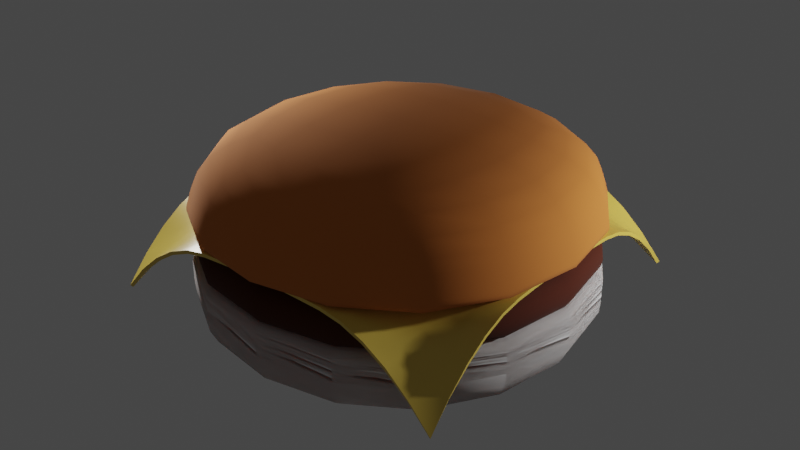 # Source: burger.blend  (saved by Blender 2.92.15; exported with 4.5.12 LTS)
import bpy
from mathutils import Matrix  # noqa: F401  (used for matrix-valued properties, if any)

bpy.ops.wm.read_factory_settings(use_empty=True)
scene = bpy.context.scene
scene.name = 'Scene'

# ---- collections
col_collection = bpy.data.collections.new('Collection'); scene.collection.children.link(col_collection)

# ---- materials (node trees are filled in below, after node groups)
mat_bunmaterial = bpy.data.materials.new('bunMaterial')
mat_bunmaterial.alpha_threshold = 0.0
mat_bunmaterial.use_transparent_shadow = False
mat_bunmaterial.line_color = (0.0, 0.0, 0.0, 1.0)
mat_meatmaterial = bpy.data.materials.new('meatMaterial')
mat_meatmaterial.use_transparent_shadow = False
mat_cheesematerial = bpy.data.materials.new('cheeseMaterial')
mat_cheesematerial.use_transparent_shadow = False

# ---- node groups
ng_auto_smooth = bpy.data.node_groups.new('Auto Smooth', 'GeometryNodeTree')
_s = ng_auto_smooth.interface.new_socket(name='Geometry', in_out='OUTPUT', socket_type='NodeSocketGeometry')
_s = ng_auto_smooth.interface.new_socket(name='Geometry', in_out='INPUT', socket_type='NodeSocketGeometry')
_s = ng_auto_smooth.interface.new_socket(name='Angle', in_out='INPUT', socket_type='NodeSocketFloat')
_s.subtype = 'ANGLE'
_s.min_value = 0.0
_s.max_value = 3.142
ng_auto_smooth.is_modifier = True
_N = ng_auto_smooth.nodes; _L = ng_auto_smooth.links
n0 = _N.new('NodeGroupOutput'); n0.name = 'Group Output'; n0.location = (480, -100)
n1 = _N.new('NodeGroupInput'); n1.name = 'Group Input'; n1.location = (-420, -300)
n2 = _N.new('NodeGroupInput'); n2.name = 'Group Input.001'; n2.location = (-60, -100)
n3 = _N.new('GeometryNodeSetShadeSmooth'); n3.name = 'Set Shade Smooth'; n3.location = (120, -100)
n3.domain = 'EDGE'
n4 = _N.new('GeometryNodeSetShadeSmooth'); n4.name = 'Set Shade Smooth.001'; n4.location = (300, -100)
n5 = _N.new('GeometryNodeInputMeshEdgeAngle'); n5.name = 'Edge Angle'; n5.location = (-420, -220)
n6 = _N.new('GeometryNodeInputEdgeSmooth'); n6.name = 'Is Edge Smooth'; n6.location = (-60, -160)
n7 = _N.new('GeometryNodeInputShadeSmooth'); n7.name = 'Is Face Smooth'; n7.location = (-240, -340)
n8 = _N.new('FunctionNodeBooleanMath'); n8.name = 'Boolean Math'; n8.location = (-60, -220)
n9 = _N.new('FunctionNodeCompare'); n9.name = 'Compare'; n9.location = (-240, -180)
n9.operation = 'LESS_EQUAL'
_L.new(n5.outputs[0], n9.inputs[0])
_L.new(n4.outputs[0], n0.inputs[0])
_L.new(n1.outputs[1], n9.inputs[1])
_L.new(n9.outputs[0], n8.inputs[0])
_L.new(n7.outputs[0], n8.inputs[1])
_L.new(n2.outputs[0], n3.inputs[0])
_L.new(n6.outputs[0], n3.inputs[1])
_L.new(n3.outputs[0], n4.inputs[0])
_L.new(n8.outputs[0], n3.inputs[2])
n0.is_active_output = True

# ---- material node trees
mat_bunmaterial.use_nodes = True; mat_bunmaterial.node_tree.nodes.clear()
_N = mat_bunmaterial.node_tree.nodes; _L = mat_bunmaterial.node_tree.links
n0 = _N.new('ShaderNodeOutputMaterial'); n0.name = 'Material Output'; n0.location = (300, 300)
n1 = _N.new('ShaderNodeBsdfPrincipled'); n1.name = 'Principled BSDF'; n1.location = (10, 300)
n1.distribution = 'GGX'
n1.subsurface_method = 'BURLEY'
n1.inputs[0].default_value = (0.6209, 0.1917, 0.03204, 1.0)
n1.inputs[2].default_value = 1.0
n1.inputs[3].default_value = 1.45
n1.inputs[27].default_value = (0.0, 0.0, 0.0, 1.0)
n1.inputs[28].default_value = 1.0
_L.new(n1.outputs[0], n0.inputs[0])
n0.is_active_output = True
mat_meatmaterial.use_nodes = True; mat_meatmaterial.node_tree.nodes.clear()
_N = mat_meatmaterial.node_tree.nodes; _L = mat_meatmaterial.node_tree.links
n0 = _N.new('ShaderNodeBsdfPrincipled'); n0.name = 'Principled BSDF'; n0.location = (10, 300)
n0.distribution = 'GGX'
n0.subsurface_method = 'BURLEY'
n0.inputs[0].default_value = (0.06524, 0.008559, 0.000154, 1.0)
n0.inputs[2].default_value = 1.0
n0.inputs[3].default_value = 1.45
n0.inputs[27].default_value = (0.0, 0.0, 0.0, 1.0)
n0.inputs[28].default_value = 1.0
n1 = _N.new('ShaderNodeOutputMaterial'); n1.name = 'Material Output'; n1.location = (300, 300)
_L.new(n0.outputs[0], n1.inputs[0])
n1.is_active_output = True
mat_cheesematerial.use_nodes = True; mat_cheesematerial.node_tree.nodes.clear()
_N = mat_cheesematerial.node_tree.nodes; _L = mat_cheesematerial.node_tree.links
n0 = _N.new('ShaderNodeBsdfPrincipled'); n0.name = 'Principled BSDF'; n0.location = (10, 300)
n0.distribution = 'GGX'
n0.subsurface_method = 'BURLEY'
n0.inputs[0].default_value = (0.8, 0.5647, 0.09345, 1.0)
n0.inputs[2].default_value = 0.3372
n0.inputs[3].default_value = 1.45
n0.inputs[27].default_value = (0.0, 0.0, 0.0, 1.0)
n0.inputs[28].default_value = 1.0
n1 = _N.new('ShaderNodeOutputMaterial'); n1.name = 'Material Output'; n1.location = (300, 300)
_L.new(n0.outputs[0], n1.inputs[0])
n1.is_active_output = True

# ---- world
world_world = bpy.data.worlds.new('World'); scene.world = world_world
world_world.use_nodes = True; world_world.node_tree.nodes.clear()
_N = world_world.node_tree.nodes; _L = world_world.node_tree.links
n0 = _N.new('ShaderNodeOutputWorld'); n0.name = 'World Output'; n0.location = (300, 300)
n1 = _N.new('ShaderNodeBackground'); n1.name = 'Background'; n1.location = (10, 300)
n1.inputs[0].default_value = (0.05088, 0.05088, 0.05088, 1.0)
_L.new(n1.outputs[0], n0.inputs[0])
n0.is_active_output = True
world_world.color = (0.05088, 0.05088, 0.05088)
world_world.use_sun_shadow = False
world_world.sun_shadow_jitter_overblur = 0.0

# ---- lights
light_point = bpy.data.lights.new('Point', 'POINT')
light_point.transmission_factor = 0.0
light_point.energy = 3000.0
light_point.shadow_soft_size = 0.25
light_point.shadow_maximum_resolution = 0.006
light_point.use_absolute_resolution = True
light_point_001 = bpy.data.lights.new('Point.001', 'POINT')
light_point_001.transmission_factor = 0.0
light_point_001.energy = 3000.0
light_point_001.shadow_soft_size = 0.25
light_point_001.shadow_maximum_resolution = 0.006
light_point_001.use_absolute_resolution = True

# ---- meshes
me_cube = bpy.data.meshes.new('Cube')
me_cube.from_pydata([(-4.939, -4.939, 0.07138), (-4.939, -4.939, 2.474), (-4.939, 4.939, 0.07138), (-4.939, 4.939, 2.474), (4.939, -4.939, 0.07138), (4.939, -4.939, 2.474), (4.939, 4.939, 0.07138), (4.939, 4.939, 2.474), (-4.939, -4.939, 2.111), (-4.939, 4.939, 2.111), (4.939, 4.939, 2.111), (4.939, -4.939, 2.111), (-4.939, 4.939, 1.849), (4.939, 4.939, 1.849), (4.939, -4.939, 1.849), (-4.939, -4.939, 1.849), (-4.939, 4.939, 1.849), (4.939, 4.939, 1.849), (4.939, -4.939, 1.849), (-4.939, -4.939, 1.849)], [(19, 16), (16, 17), (17, 18), (18, 19)], [(8, 1, 3, 9), (9, 3, 7, 10), (10, 7, 5, 11), (11, 5, 1, 8), (2, 6, 4, 0), (7, 3, 1, 5), (14, 11, 8, 15), (13, 10, 11, 14), (12, 9, 10, 13), (15, 8, 9, 12), (0, 15, 12, 2), (2, 12, 13, 6), (6, 13, 14, 4), (4, 14, 15, 0)])
me_cube.polygons.foreach_set('use_smooth', [True] * 14)
_uv = me_cube.uv_layers.new(name='UVMap')
_uv.uv.foreach_set('vector', [0.5873, 0.0, 0.625, 0.0, 0.625, 0.25, 0.5873, 0.25, 0.5873, 0.25, 0.625, 0.25, 0.625, 0.5, 0.5873, 0.5, 0.5873, 0.5, 0.625, 0.5, 0.625, 0.75, 0.5873, 0.75, 0.5873, 0.75, 0.625, 0.75, 0.625, 1.0, 0.5873, 1.0, 0.125, 0.5, 0.375, 0.5, 0.375, 0.75, 0.125, 0.75, 0.625, 0.5, 0.875, 0.5, 0.875, 0.75, 0.625, 0.75, 0.4811, 0.75, 0.5873, 0.75, 0.5873, 1.0, 0.4811, 1.0, 0.4811, 0.5, 0.5873, 0.5, 0.5873, 0.75, 0.4811, 0.75, 0.4811, 0.25, 0.5873, 0.25, 0.5873, 0.5, 0.4811, 0.5, 0.4811, 0.0, 0.5873, 0.0, 0.5873, 0.25, 0.4811, 0.25, 0.375, 0.0, 0.4811, 0.0, 0.4811, 0.25, 0.375, 0.25, 0.375, 0.25, 0.4811, 0.25, 0.4811, 0.5, 0.375, 0.5, 0.375, 0.5, 0.4811, 0.5, 0.4811, 0.75, 0.375, 0.75, 0.375, 0.75, 0.4811, 0.75, 0.4811, 1.0, 0.375, 1.0])
me_cube.use_remesh_fix_poles = True
me_cube.use_remesh_preserve_attributes = False
me_cube.use_mirror_vertex_groups = False
me_cube.update()
me_cube_001 = bpy.data.meshes.new('Cube.001')
me_cube_001.from_pydata([(-4.939, -4.939, 0.07138), (-4.939, -4.939, 2.474), (-4.939, 4.939, 0.07138), (-4.939, 4.939, 2.474), (4.939, -4.939, 0.07138), (4.939, -4.939, 2.474), (4.939, 4.939, 0.07138), (4.939, 4.939, 2.474), (-4.939, -4.939, 2.111), (-4.939, 4.939, 2.111), (4.939, 4.939, 2.111), (4.939, -4.939, 2.111), (-4.939, 4.939, 1.849), (4.939, 4.939, 1.849), (4.939, -4.939, 1.849), (-4.939, -4.939, 1.849)], [], [(8, 1, 3, 9), (9, 3, 7, 10), (10, 7, 5, 11), (11, 5, 1, 8), (2, 6, 4, 0), (7, 3, 1, 5), (14, 11, 8, 15), (13, 10, 11, 14), (12, 9, 10, 13), (15, 8, 9, 12), (0, 15, 12, 2), (2, 12, 13, 6), (6, 13, 14, 4), (4, 14, 15, 0)])
me_cube_001.polygons.foreach_set('use_smooth', [True] * 14)
_uv = me_cube_001.uv_layers.new(name='UVMap')
_uv.uv.foreach_set('vector', [0.5873, 0.0, 0.625, 0.0, 0.625, 0.25, 0.5873, 0.25, 0.5873, 0.25, 0.625, 0.25, 0.625, 0.5, 0.5873, 0.5, 0.5873, 0.5, 0.625, 0.5, 0.625, 0.75, 0.5873, 0.75, 0.5873, 0.75, 0.625, 0.75, 0.625, 1.0, 0.5873, 1.0, 0.125, 0.5, 0.375, 0.5, 0.375, 0.75, 0.125, 0.75, 0.625, 0.5, 0.875, 0.5, 0.875, 0.75, 0.625, 0.75, 0.4811, 0.75, 0.5873, 0.75, 0.5873, 1.0, 0.4811, 1.0, 0.4811, 0.5, 0.5873, 0.5, 0.5873, 0.75, 0.4811, 0.75, 0.4811, 0.25, 0.5873, 0.25, 0.5873, 0.5, 0.4811, 0.5, 0.4811, 0.0, 0.5873, 0.0, 0.5873, 0.25, 0.4811, 0.25, 0.375, 0.0, 0.4811, 0.0, 0.4811, 0.25, 0.375, 0.25, 0.375, 0.25, 0.4811, 0.25, 0.4811, 0.5, 0.375, 0.5, 0.375, 0.5, 0.4811, 0.5, 0.4811, 0.75, 0.375, 0.75, 0.375, 0.75, 0.4811, 0.75, 0.4811, 1.0, 0.375, 1.0])
me_cube_001.materials.append(mat_bunmaterial)
me_cube_001.use_remesh_fix_poles = True
me_cube_001.use_remesh_preserve_attributes = False
me_cube_001.use_mirror_vertex_groups = False
me_cube_001.update()
me_cube_002 = bpy.data.meshes.new('Cube.002')
me_cube_002.from_pydata([(-3.942, -3.942, 0.5404), (-3.942, -3.942, 1.401), (-3.942, 3.942, 0.5404), (-3.942, 3.942, 1.401), (3.942, -3.942, 0.5404), (3.942, -3.942, 1.401), (3.942, 3.942, 0.5404), (3.942, 3.942, 1.401), (-4.939, -4.939, 1.283), (-4.939, 4.939, 1.283), (4.939, 4.939, 1.283), (4.939, -4.939, 1.283), (-4.939, 4.939, 0.4358), (4.939, 4.939, 0.4358), (4.939, -4.939, 0.4358), (-4.939, -4.939, 0.4358)], [], [(8, 1, 3, 9), (9, 3, 7, 10), (10, 7, 5, 11), (11, 5, 1, 8), (2, 6, 4, 0), (7, 3, 1, 5), (14, 11, 8, 15), (13, 10, 11, 14), (12, 9, 10, 13), (15, 8, 9, 12), (0, 15, 12, 2), (2, 12, 13, 6), (6, 13, 14, 4), (4, 14, 15, 0)])
me_cube_002.polygons.foreach_set('use_smooth', [True] * 14)
_uv = me_cube_002.uv_layers.new(name='UVMap')
_uv.uv.foreach_set('vector', [0.5873, 0.0, 0.625, 0.0, 0.625, 0.25, 0.5873, 0.25, 0.5873, 0.25, 0.625, 0.25, 0.625, 0.5, 0.5873, 0.5, 0.5873, 0.5, 0.625, 0.5, 0.625, 0.75, 0.5873, 0.75, 0.5873, 0.75, 0.625, 0.75, 0.625, 1.0, 0.5873, 1.0, 0.125, 0.5, 0.375, 0.5, 0.375, 0.75, 0.125, 0.75, 0.625, 0.5, 0.875, 0.5, 0.875, 0.75, 0.625, 0.75, 0.4811, 0.75, 0.5873, 0.75, 0.5873, 1.0, 0.4811, 1.0, 0.4811, 0.5, 0.5873, 0.5, 0.5873, 0.75, 0.4811, 0.75, 0.4811, 0.25, 0.5873, 0.25, 0.5873, 0.5, 0.4811, 0.5, 0.4811, 0.0, 0.5873, 0.0, 0.5873, 0.25, 0.4811, 0.25, 0.375, 0.0, 0.4811, 0.0, 0.4811, 0.25, 0.375, 0.25, 0.375, 0.25, 0.4811, 0.25, 0.4811, 0.5, 0.375, 0.5, 0.375, 0.5, 0.4811, 0.5, 0.4811, 0.75, 0.375, 0.75, 0.375, 0.75, 0.4811, 0.75, 0.4811, 1.0, 0.375, 1.0])
me_cube_002.materials.append(mat_meatmaterial)
me_cube_002.use_remesh_fix_poles = True
me_cube_002.use_remesh_preserve_attributes = False
me_cube_002.use_mirror_vertex_groups = False
me_cube_002.update()
me_plane = bpy.data.meshes.new('Plane')
me_plane.from_pydata([(4.309, 4.309, -1.711), (-4.309, 4.309, -1.711), (4.309, -4.309, -1.711), (-4.309, -4.309, -1.711), (4.309, -3.77, -1.108), (4.309, -3.232, -0.6383), (4.309, -2.693, -0.2958), (4.309, -2.155, -0.07669), (4.309, -1.616, 0.02223), (4.309, -1.077, 0.05129), (4.309, -0.5386, 0.07371), (4.309, 1.448e-07, 0.08912), (4.309, 0.5386, 0.07371), (4.309, 1.077, 0.05129), (4.309, 1.616, 0.02223), (4.309, 2.155, -0.07669), (4.309, 2.693, -0.2958), (4.309, 3.232, -0.6383), (4.309, 3.77, -1.108), (3.77, 4.309, -1.108), (3.232, 4.309, -0.6383), (2.693, 4.309, -0.2958), (2.155, 4.309, -0.07669), (1.616, 4.309, 0.02223), (1.077, 4.309, 0.05129), (0.5386, 4.309, 0.07371), (-1.602e-07, 4.309, 0.08912), (-0.5386, 4.309, 0.07371), (-1.077, 4.309, 0.05129), (-1.616, 4.309, 0.02223), (-2.155, 4.309, -0.07669), (-2.693, 4.309, -0.2958), (-3.232, 4.309, -0.6383), (-3.77, 4.309, -1.108), (-4.309, 3.77, -1.108), (-4.309, 3.232, -0.6383), (-4.309, 2.693, -0.2958), (-4.309, 2.155, -0.07669), (-4.309, 1.616, 0.02223), (-4.309, 1.077, 0.05129), (-4.309, 0.5386, 0.07371), (-4.309, -1.666e-07, 0.08912), (-4.309, -0.5386, 0.07371), (-4.309, -1.077, 0.05129), (-4.309, -1.616, 0.02223), (-4.309, -2.155, -0.07669), (-4.309, -2.693, -0.2958), (-4.309, -3.232, -0.6383), (-4.309, -3.77, -1.108), (-3.77, -4.309, -1.108), (-3.232, -4.309, -0.6383), (-2.693, -4.309, -0.2958), (-2.155, -4.309, -0.07669), (-1.616, -4.309, 0.02223), (-1.077, -4.309, 0.05129), (-0.5386, -4.309, 0.07371), (1.512e-07, -4.309, 0.08912), (0.5386, -4.309, 0.07371), (1.077, -4.309, 0.05129), (1.616, -4.309, 0.02223), (2.155, -4.309, -0.07669), (2.693, -4.309, -0.2958), (3.232, -4.309, -0.6383), (3.77, -4.309, -1.108), (3.77, 3.77, -0.8978), (3.77, 3.232, -0.5461), (3.77, 2.693, -0.2519), (3.77, 2.155, -0.05809), (3.77, 1.616, 0.02563), (3.77, 1.077, 0.0534), (3.77, 0.5386, 0.07504), (3.77, -1.666e-07, 0.08984), (3.77, -0.5386, 0.07504), (3.77, -1.077, 0.0534), (3.77, -1.616, 0.02563), (3.77, -2.155, -0.05809), (3.77, -2.693, -0.2519), (3.77, -3.232, -0.5461), (3.77, -3.77, -0.8978), (3.232, 3.77, -0.5461), (3.232, 3.232, -0.3456), (3.232, 2.693, -0.1486), (3.232, 2.155, -0.01519), (3.232, 1.616, 0.0343), (3.232, 1.077, 0.0593), (3.232, 0.5386, 0.07876), (3.232, -1.666e-07, 0.09178), (3.232, -0.5386, 0.07876), (3.232, -1.077, 0.0593), (3.232, -1.616, 0.0343), (3.232, -2.155, -0.01519), (3.232, -2.693, -0.1486), (3.232, -3.232, -0.3456), (3.232, -3.77, -0.5461), (2.693, 3.77, -0.2519), (2.693, 3.232, -0.1486), (2.693, 2.693, -0.04176), (2.693, 2.155, 0.02223), (2.693, 1.616, 0.04685), (2.693, 1.077, 0.06787), (2.693, 0.5386, 0.08406), (2.693, -1.666e-07, 0.0944), (2.693, -0.5386, 0.08406), (2.693, -1.077, 0.06787), (2.693, -1.616, 0.04685), (2.693, -2.155, 0.02223), (2.693, -2.693, -0.04176), (2.693, -3.232, -0.1486), (2.693, -3.77, -0.2519), (2.155, 3.77, -0.05809), (2.155, 3.232, -0.01519), (2.155, 2.693, 0.02223), (2.155, 2.155, 0.04209), (2.155, 1.616, 0.06114), (2.155, 1.077, 0.07756), (2.155, 0.5386, 0.08984), (2.155, -1.666e-07, 0.09685), (2.155, -0.5386, 0.08984), (2.155, -1.077, 0.07756), (2.155, -1.616, 0.06114), (2.155, -2.155, 0.04209), (2.155, -2.693, 0.02223), (2.155, -3.232, -0.01519), (2.155, -3.77, -0.05809), (1.616, 3.77, 0.02563), (1.616, 3.232, 0.0343), (1.616, 2.693, 0.04685), (1.616, 2.155, 0.06114), (1.616, 1.616, 0.07504), (1.616, 1.077, 0.08676), (1.616, 0.5386, 0.09483), (1.616, -1.666e-07, 0.09818), (1.616, -0.5386, 0.09483), (1.616, -1.077, 0.08676), (1.616, -1.616, 0.07504), (1.616, -2.155, 0.06114), (1.616, -2.693, 0.04685), (1.616, -3.232, 0.0343), (1.616, -3.77, 0.02563), (1.077, 3.77, 0.0534), (1.077, 3.232, 0.0593), (1.077, 2.693, 0.06787), (1.077, 2.155, 0.07756), (1.077, 1.616, 0.08676), (1.077, 1.077, 0.09394), (1.077, 0.5386, 0.09783), (1.077, -1.666e-07, 0.09822), (1.077, -0.5386, 0.09783), (1.077, -1.077, 0.09394), (1.077, -1.616, 0.08676), (1.077, -2.155, 0.07756), (1.077, -2.693, 0.06787), (1.077, -3.232, 0.0593), (1.077, -3.77, 0.0534), (0.5386, 3.77, 0.07504), (0.5386, 3.232, 0.07876), (0.5386, 2.693, 0.08406), (0.5386, 2.155, 0.08984), (0.5386, 1.616, 0.09483), (0.5386, 1.077, 0.09783), (0.5386, 0.5386, 0.09822), (0.5386, -1.666e-07, 0.09822), (0.5386, -0.5386, 0.09822), (0.5386, -1.077, 0.09783), (0.5386, -1.616, 0.09483), (0.5386, -2.155, 0.08984), (0.5386, -2.693, 0.08406), (0.5386, -3.232, 0.07876), (0.5386, -3.77, 0.07504), (-1.407e-07, 3.77, 0.08984), (-1.212e-07, 3.232, 0.09178), (-1.018e-07, 2.693, 0.0944), (-8.232e-08, 2.155, 0.09685), (-6.286e-08, 1.616, 0.09818), (-4.34e-08, 1.077, 0.09822), (-2.394e-08, 0.5386, 0.09822), (-4.482e-09, -1.666e-07, 0.09822), (1.498e-08, -0.5386, 0.09822), (3.444e-08, -1.077, 0.09822), (5.39e-08, -1.616, 0.09818), (7.336e-08, -2.155, 0.09685), (9.282e-08, -2.693, 0.0944), (1.123e-07, -3.232, 0.09178), (1.317e-07, -3.77, 0.08984), (-0.5386, 3.77, 0.07504), (-0.5386, 3.232, 0.07876), (-0.5386, 2.693, 0.08406), (-0.5386, 2.155, 0.08984), (-0.5386, 1.616, 0.09483), (-0.5386, 1.077, 0.09783), (-0.5386, 0.5386, 0.09822), (-0.5386, -1.666e-07, 0.09822), (-0.5386, -0.5386, 0.09822), (-0.5386, -1.077, 0.09783), (-0.5386, -1.616, 0.09483), (-0.5386, -2.155, 0.08984), (-0.5386, -2.693, 0.08406), (-0.5386, -3.232, 0.07876), (-0.5386, -3.77, 0.07504), (-1.077, 3.77, 0.0534), (-1.077, 3.232, 0.0593), (-1.077, 2.693, 0.06787), (-1.077, 2.155, 0.07756), (-1.077, 1.616, 0.08676), (-1.077, 1.077, 0.09394), (-1.077, 0.5386, 0.09783), (-1.077, -1.666e-07, 0.09822), (-1.077, -0.5386, 0.09783), (-1.077, -1.077, 0.09394), (-1.077, -1.616, 0.08676), (-1.077, -2.155, 0.07756), (-1.077, -2.693, 0.06787), (-1.077, -3.232, 0.0593), (-1.077, -3.77, 0.0534), (-1.616, 3.77, 0.02563), (-1.616, 3.232, 0.0343), (-1.616, 2.693, 0.04685), (-1.616, 2.155, 0.06114), (-1.616, 1.616, 0.07504), (-1.616, 1.077, 0.08676), (-1.616, 0.5386, 0.09483), (-1.616, -1.666e-07, 0.09818), (-1.616, -0.5386, 0.09483), (-1.616, -1.077, 0.08676), (-1.616, -1.616, 0.07504), (-1.616, -2.155, 0.06114), (-1.616, -2.693, 0.04685), (-1.616, -3.232, 0.0343), (-1.616, -3.77, 0.02563), (-2.155, 3.77, -0.05809), (-2.155, 3.232, -0.01519), (-2.155, 2.693, 0.02223), (-2.155, 2.155, 0.04209), (-2.155, 1.616, 0.06114), (-2.155, 1.077, 0.07756), (-2.155, 0.5386, 0.08984), (-2.155, -1.666e-07, 0.09685), (-2.155, -0.5386, 0.08984), (-2.155, -1.077, 0.07756), (-2.155, -1.616, 0.06114), (-2.155, -2.155, 0.04209), (-2.155, -2.693, 0.02223), (-2.155, -3.232, -0.01519), (-2.155, -3.77, -0.05809), (-2.693, 3.77, -0.2519), (-2.693, 3.232, -0.1486), (-2.693, 2.693, -0.04176), (-2.693, 2.155, 0.02223), (-2.693, 1.616, 0.04685), (-2.693, 1.077, 0.06787), (-2.693, 0.5386, 0.08406), (-2.693, -1.666e-07, 0.0944), (-2.693, -0.5386, 0.08406), (-2.693, -1.077, 0.06787), (-2.693, -1.616, 0.04685), (-2.693, -2.155, 0.02223), (-2.693, -2.693, -0.04176), (-2.693, -3.232, -0.1486), (-2.693, -3.77, -0.2519), (-3.232, 3.77, -0.5461), (-3.232, 3.232, -0.3456), (-3.232, 2.693, -0.1486), (-3.232, 2.155, -0.01519), (-3.232, 1.616, 0.0343), (-3.232, 1.077, 0.0593), (-3.232, 0.5386, 0.07876), (-3.232, -1.666e-07, 0.09178), (-3.232, -0.5386, 0.07876), (-3.232, -1.077, 0.0593), (-3.232, -1.616, 0.0343), (-3.232, -2.155, -0.01519), (-3.232, -2.693, -0.1486), (-3.232, -3.232, -0.3456), (-3.232, -3.77, -0.5461), (-3.77, 3.77, -0.8978), (-3.77, 3.232, -0.5461), (-3.77, 2.693, -0.2519), (-3.77, 2.155, -0.05809), (-3.77, 1.616, 0.02563), (-3.77, 1.077, 0.0534), (-3.77, 0.5386, 0.07504), (-3.77, -1.666e-07, 0.08984), (-3.77, -0.5386, 0.07504), (-3.77, -1.077, 0.0534), (-3.77, -1.616, 0.02563), (-3.77, -2.155, -0.05809), (-3.77, -2.693, -0.2519), (-3.77, -3.232, -0.5461), (-3.77, -3.77, -0.8978)], [], [(288, 48, 3, 49), (4, 78, 63, 2), (78, 93, 62, 63), (93, 108, 61, 62), (108, 123, 60, 61), (123, 138, 59, 60), (138, 153, 58, 59), (153, 168, 57, 58), (168, 183, 56, 57), (183, 198, 55, 56), (198, 213, 54, 55), (213, 228, 53, 54), (228, 243, 52, 53), (243, 258, 51, 52), (258, 273, 50, 51), (273, 288, 49, 50), (0, 19, 64, 18), (18, 64, 65, 17), (17, 65, 66, 16), (16, 66, 67, 15), (15, 67, 68, 14), (14, 68, 69, 13), (13, 69, 70, 12), (12, 70, 71, 11), (11, 71, 72, 10), (10, 72, 73, 9), (9, 73, 74, 8), (8, 74, 75, 7), (7, 75, 76, 6), (6, 76, 77, 5), (5, 77, 78, 4), (19, 20, 79, 64), (64, 79, 80, 65), (65, 80, 81, 66), (66, 81, 82, 67), (67, 82, 83, 68), (68, 83, 84, 69), (69, 84, 85, 70), (70, 85, 86, 71), (71, 86, 87, 72), (72, 87, 88, 73), (73, 88, 89, 74), (74, 89, 90, 75), (75, 90, 91, 76), (76, 91, 92, 77), (77, 92, 93, 78), (20, 21, 94, 79), (79, 94, 95, 80), (80, 95, 96, 81), (81, 96, 97, 82), (82, 97, 98, 83), (83, 98, 99, 84), (84, 99, 100, 85), (85, 100, 101, 86), (86, 101, 102, 87), (87, 102, 103, 88), (88, 103, 104, 89), (89, 104, 105, 90), (90, 105, 106, 91), (91, 106, 107, 92), (92, 107, 108, 93), (21, 22, 109, 94), (94, 109, 110, 95), (95, 110, 111, 96), (96, 111, 112, 97), (97, 112, 113, 98), (98, 113, 114, 99), (99, 114, 115, 100), (100, 115, 116, 101), (101, 116, 117, 102), (102, 117, 118, 103), (103, 118, 119, 104), (104, 119, 120, 105), (105, 120, 121, 106), (106, 121, 122, 107), (107, 122, 123, 108), (22, 23, 124, 109), (109, 124, 125, 110), (110, 125, 126, 111), (111, 126, 127, 112), (112, 127, 128, 113), (113, 128, 129, 114), (114, 129, 130, 115), (115, 130, 131, 116), (116, 131, 132, 117), (117, 132, 133, 118), (118, 133, 134, 119), (119, 134, 135, 120), (120, 135, 136, 121), (121, 136, 137, 122), (122, 137, 138, 123), (23, 24, 139, 124), (124, 139, 140, 125), (125, 140, 141, 126), (126, 141, 142, 127), (127, 142, 143, 128), (128, 143, 144, 129), (129, 144, 145, 130), (130, 145, 146, 131), (131, 146, 147, 132), (132, 147, 148, 133), (133, 148, 149, 134), (134, 149, 150, 135), (135, 150, 151, 136), (136, 151, 152, 137), (137, 152, 153, 138), (24, 25, 154, 139), (139, 154, 155, 140), (140, 155, 156, 141), (141, 156, 157, 142), (142, 157, 158, 143), (143, 158, 159, 144), (144, 159, 160, 145), (145, 160, 161, 146), (146, 161, 162, 147), (147, 162, 163, 148), (148, 163, 164, 149), (149, 164, 165, 150), (150, 165, 166, 151), (151, 166, 167, 152), (152, 167, 168, 153), (25, 26, 169, 154), (154, 169, 170, 155), (155, 170, 171, 156), (156, 171, 172, 157), (157, 172, 173, 158), (158, 173, 174, 159), (159, 174, 175, 160), (160, 175, 176, 161), (161, 176, 177, 162), (162, 177, 178, 163), (163, 178, 179, 164), (164, 179, 180, 165), (165, 180, 181, 166), (166, 181, 182, 167), (167, 182, 183, 168), (26, 27, 184, 169), (169, 184, 185, 170), (170, 185, 186, 171), (171, 186, 187, 172), (172, 187, 188, 173), (173, 188, 189, 174), (174, 189, 190, 175), (175, 190, 191, 176), (176, 191, 192, 177), (177, 192, 193, 178), (178, 193, 194, 179), (179, 194, 195, 180), (180, 195, 196, 181), (181, 196, 197, 182), (182, 197, 198, 183), (27, 28, 199, 184), (184, 199, 200, 185), (185, 200, 201, 186), (186, 201, 202, 187), (187, 202, 203, 188), (188, 203, 204, 189), (189, 204, 205, 190), (190, 205, 206, 191), (191, 206, 207, 192), (192, 207, 208, 193), (193, 208, 209, 194), (194, 209, 210, 195), (195, 210, 211, 196), (196, 211, 212, 197), (197, 212, 213, 198), (28, 29, 214, 199), (199, 214, 215, 200), (200, 215, 216, 201), (201, 216, 217, 202), (202, 217, 218, 203), (203, 218, 219, 204), (204, 219, 220, 205), (205, 220, 221, 206), (206, 221, 222, 207), (207, 222, 223, 208), (208, 223, 224, 209), (209, 224, 225, 210), (210, 225, 226, 211), (211, 226, 227, 212), (212, 227, 228, 213), (29, 30, 229, 214), (214, 229, 230, 215), (215, 230, 231, 216), (216, 231, 232, 217), (217, 232, 233, 218), (218, 233, 234, 219), (219, 234, 235, 220), (220, 235, 236, 221), (221, 236, 237, 222), (222, 237, 238, 223), (223, 238, 239, 224), (224, 239, 240, 225), (225, 240, 241, 226), (226, 241, 242, 227), (227, 242, 243, 228), (30, 31, 244, 229), (229, 244, 245, 230), (230, 245, 246, 231), (231, 246, 247, 232), (232, 247, 248, 233), (233, 248, 249, 234), (234, 249, 250, 235), (235, 250, 251, 236), (236, 251, 252, 237), (237, 252, 253, 238), (238, 253, 254, 239), (239, 254, 255, 240), (240, 255, 256, 241), (241, 256, 257, 242), (242, 257, 258, 243), (31, 32, 259, 244), (244, 259, 260, 245), (245, 260, 261, 246), (246, 261, 262, 247), (247, 262, 263, 248), (248, 263, 264, 249), (249, 264, 265, 250), (250, 265, 266, 251), (251, 266, 267, 252), (252, 267, 268, 253), (253, 268, 269, 254), (254, 269, 270, 255), (255, 270, 271, 256), (256, 271, 272, 257), (257, 272, 273, 258), (32, 33, 274, 259), (259, 274, 275, 260), (260, 275, 276, 261), (261, 276, 277, 262), (262, 277, 278, 263), (263, 278, 279, 264), (264, 279, 280, 265), (265, 280, 281, 266), (266, 281, 282, 267), (267, 282, 283, 268), (268, 283, 284, 269), (269, 284, 285, 270), (270, 285, 286, 271), (271, 286, 287, 272), (272, 287, 288, 273), (33, 1, 34, 274), (274, 34, 35, 275), (275, 35, 36, 276), (276, 36, 37, 277), (277, 37, 38, 278), (278, 38, 39, 279), (279, 39, 40, 280), (280, 40, 41, 281), (281, 41, 42, 282), (282, 42, 43, 283), (283, 43, 44, 284), (284, 44, 45, 285), (285, 45, 46, 286), (286, 46, 47, 287), (287, 47, 48, 288)])
me_plane.polygons.foreach_set('use_smooth', [True] * 256)
_uv = me_plane.uv_layers.new(name='UVMap')
_uv.uv.foreach_set('vector', [0.9375, 0.9375, 1.0, 0.9375, 1.0, 1.0, 0.9375, 1.0, 0.0, 0.9375, 0.0625, 0.9375, 0.0625, 1.0, 0.0, 1.0, 0.0625, 0.9375, 0.125, 0.9375, 0.125, 1.0, 0.0625, 1.0, 0.125, 0.9375, 0.1875, 0.9375, 0.1875, 1.0, 0.125, 1.0, 0.1875, 0.9375, 0.25, 0.9375, 0.25, 1.0, 0.1875, 1.0, 0.25, 0.9375, 0.3125, 0.9375, 0.3125, 1.0, 0.25, 1.0, 0.3125, 0.9375, 0.375, 0.9375, 0.375, 1.0, 0.3125, 1.0, 0.375, 0.9375, 0.4375, 0.9375, 0.4375, 1.0, 0.375, 1.0, 0.4375, 0.9375, 0.5, 0.9375, 0.5, 1.0, 0.4375, 1.0, 0.5, 0.9375, 0.5625, 0.9375, 0.5625, 1.0, 0.5, 1.0, 0.5625, 0.9375, 0.625, 0.9375, 0.625, 1.0, 0.5625, 1.0, 0.625, 0.9375, 0.6875, 0.9375, 0.6875, 1.0, 0.625, 1.0, 0.6875, 0.9375, 0.75, 0.9375, 0.75, 1.0, 0.6875, 1.0, 0.75, 0.9375, 0.8125, 0.9375, 0.8125, 1.0, 0.75, 1.0, 0.8125, 0.9375, 0.875, 0.9375, 0.875, 1.0, 0.8125, 1.0, 0.875, 0.9375, 0.9375, 0.9375, 0.9375, 1.0, 0.875, 1.0, 0.0, 0.0, 0.0625, 0.0, 0.0625, 0.0625, 0.0, 0.0625, 0.0, 0.0625, 0.0625, 0.0625, 0.0625, 0.125, 0.0, 0.125, 0.0, 0.125, 0.0625, 0.125, 0.0625, 0.1875, 0.0, 0.1875, 0.0, 0.1875, 0.0625, 0.1875, 0.0625, 0.25, 0.0, 0.25, 0.0, 0.25, 0.0625, 0.25, 0.0625, 0.3125, 0.0, 0.3125, 0.0, 0.3125, 0.0625, 0.3125, 0.0625, 0.375, 0.0, 0.375, 0.0, 0.375, 0.0625, 0.375, 0.0625, 0.4375, 0.0, 0.4375, 0.0, 0.4375, 0.0625, 0.4375, 0.0625, 0.5, 0.0, 0.5, 0.0, 0.5, 0.0625, 0.5, 0.0625, 0.5625, 0.0, 0.5625, 0.0, 0.5625, 0.0625, 0.5625, 0.0625, 0.625, 0.0, 0.625, 0.0, 0.625, 0.0625, 0.625, 0.0625, 0.6875, 0.0, 0.6875, 0.0, 0.6875, 0.0625, 0.6875, 0.0625, 0.75, 0.0, 0.75, 0.0, 0.75, 0.0625, 0.75, 0.0625, 0.8125, 0.0, 0.8125, 0.0, 0.8125, 0.0625, 0.8125, 0.0625, 0.875, 0.0, 0.875, 0.0, 0.875, 0.0625, 0.875, 0.0625, 0.9375, 0.0, 0.9375, 0.0625, 0.0, 0.125, 0.0, 0.125, 0.0625, 0.0625, 0.0625, 0.0625, 0.0625, 0.125, 0.0625, 0.125, 0.125, 0.0625, 0.125, 0.0625, 0.125, 0.125, 0.125, 0.125, 0.1875, 0.0625, 0.1875, 0.0625, 0.1875, 0.125, 0.1875, 0.125, 0.25, 0.0625, 0.25, 0.0625, 0.25, 0.125, 0.25, 0.125, 0.3125, 0.0625, 0.3125, 0.0625, 0.3125, 0.125, 0.3125, 0.125, 0.375, 0.0625, 0.375, 0.0625, 0.375, 0.125, 0.375, 0.125, 0.4375, 0.0625, 0.4375, 0.0625, 0.4375, 0.125, 0.4375, 0.125, 0.5, 0.0625, 0.5, 0.0625, 0.5, 0.125, 0.5, 0.125, 0.5625, 0.0625, 0.5625, 0.0625, 0.5625, 0.125, 0.5625, 0.125, 0.625, 0.0625, 0.625, 0.0625, 0.625, 0.125, 0.625, 0.125, 0.6875, 0.0625, 0.6875, 0.0625, 0.6875, 0.125, 0.6875, 0.125, 0.75, 0.0625, 0.75, 0.0625, 0.75, 0.125, 0.75, 0.125, 0.8125, 0.0625, 0.8125, 0.0625, 0.8125, 0.125, 0.8125, 0.125, 0.875, 0.0625, 0.875, 0.0625, 0.875, 0.125, 0.875, 0.125, 0.9375, 0.0625, 0.9375, 0.125, 0.0, 0.1875, 0.0, 0.1875, 0.0625, 0.125, 0.0625, 0.125, 0.0625, 0.1875, 0.0625, 0.1875, 0.125, 0.125, 0.125, 0.125, 0.125, 0.1875, 0.125, 0.1875, 0.1875, 0.125, 0.1875, 0.125, 0.1875, 0.1875, 0.1875, 0.1875, 0.25, 0.125, 0.25, 0.125, 0.25, 0.1875, 0.25, 0.1875, 0.3125, 0.125, 0.3125, 0.125, 0.3125, 0.1875, 0.3125, 0.1875, 0.375, 0.125, 0.375, 0.125, 0.375, 0.1875, 0.375, 0.1875, 0.4375, 0.125, 0.4375, 0.125, 0.4375, 0.1875, 0.4375, 0.1875, 0.5, 0.125, 0.5, 0.125, 0.5, 0.1875, 0.5, 0.1875, 0.5625, 0.125, 0.5625, 0.125, 0.5625, 0.1875, 0.5625, 0.1875, 0.625, 0.125, 0.625, 0.125, 0.625, 0.1875, 0.625, 0.1875, 0.6875, 0.125, 0.6875, 0.125, 0.6875, 0.1875, 0.6875, 0.1875, 0.75, 0.125, 0.75, 0.125, 0.75, 0.1875, 0.75, 0.1875, 0.8125, 0.125, 0.8125, 0.125, 0.8125, 0.1875, 0.8125, 0.1875, 0.875, 0.125, 0.875, 0.125, 0.875, 0.1875, 0.875, 0.1875, 0.9375, 0.125, 0.9375, 0.1875, 0.0, 0.25, 0.0, 0.25, 0.0625, 0.1875, 0.0625, 0.1875, 0.0625, 0.25, 0.0625, 0.25, 0.125, 0.1875, 0.125, 0.1875, 0.125, 0.25, 0.125, 0.25, 0.1875, 0.1875, 0.1875, 0.1875, 0.1875, 0.25, 0.1875, 0.25, 0.25, 0.1875, 0.25, 0.1875, 0.25, 0.25, 0.25, 0.25, 0.3125, 0.1875, 0.3125, 0.1875, 0.3125, 0.25, 0.3125, 0.25, 0.375, 0.1875, 0.375, 0.1875, 0.375, 0.25, 0.375, 0.25, 0.4375, 0.1875, 0.4375, 0.1875, 0.4375, 0.25, 0.4375, 0.25, 0.5, 0.1875, 0.5, 0.1875, 0.5, 0.25, 0.5, 0.25, 0.5625, 0.1875, 0.5625, 0.1875, 0.5625, 0.25, 0.5625, 0.25, 0.625, 0.1875, 0.625, 0.1875, 0.625, 0.25, 0.625, 0.25, 0.6875, 0.1875, 0.6875, 0.1875, 0.6875, 0.25, 0.6875, 0.25, 0.75, 0.1875, 0.75, 0.1875, 0.75, 0.25, 0.75, 0.25, 0.8125, 0.1875, 0.8125, 0.1875, 0.8125, 0.25, 0.8125, 0.25, 0.875, 0.1875, 0.875, 0.1875, 0.875, 0.25, 0.875, 0.25, 0.9375, 0.1875, 0.9375, 0.25, 0.0, 0.3125, 0.0, 0.3125, 0.0625, 0.25, 0.0625, 0.25, 0.0625, 0.3125, 0.0625, 0.3125, 0.125, 0.25, 0.125, 0.25, 0.125, 0.3125, 0.125, 0.3125, 0.1875, 0.25, 0.1875, 0.25, 0.1875, 0.3125, 0.1875, 0.3125, 0.25, 0.25, 0.25, 0.25, 0.25, 0.3125, 0.25, 0.3125, 0.3125, 0.25, 0.3125, 0.25, 0.3125, 0.3125, 0.3125, 0.3125, 0.375, 0.25, 0.375, 0.25, 0.375, 0.3125, 0.375, 0.3125, 0.4375, 0.25, 0.4375, 0.25, 0.4375, 0.3125, 0.4375, 0.3125, 0.5, 0.25, 0.5, 0.25, 0.5, 0.3125, 0.5, 0.3125, 0.5625, 0.25, 0.5625, 0.25, 0.5625, 0.3125, 0.5625, 0.3125, 0.625, 0.25, 0.625, 0.25, 0.625, 0.3125, 0.625, 0.3125, 0.6875, 0.25, 0.6875, 0.25, 0.6875, 0.3125, 0.6875, 0.3125, 0.75, 0.25, 0.75, 0.25, 0.75, 0.3125, 0.75, 0.3125, 0.8125, 0.25, 0.8125, 0.25, 0.8125, 0.3125, 0.8125, 0.3125, 0.875, 0.25, 0.875, 0.25, 0.875, 0.3125, 0.875, 0.3125, 0.9375, 0.25, 0.9375, 0.3125, 0.0, 0.375, 0.0, 0.375, 0.0625, 0.3125, 0.0625, 0.3125, 0.0625, 0.375, 0.0625, 0.375, 0.125, 0.3125, 0.125, 0.3125, 0.125, 0.375, 0.125, 0.375, 0.1875, 0.3125, 0.1875, 0.3125, 0.1875, 0.375, 0.1875, 0.375, 0.25, 0.3125, 0.25, 0.3125, 0.25, 0.375, 0.25, 0.375, 0.3125, 0.3125, 0.3125, 0.3125, 0.3125, 0.375, 0.3125, 0.375, 0.375, 0.3125, 0.375, 0.3125, 0.375, 0.375, 0.375, 0.375, 0.4375, 0.3125, 0.4375, 0.3125, 0.4375, 0.375, 0.4375, 0.375, 0.5, 0.3125, 0.5, 0.3125, 0.5, 0.375, 0.5, 0.375, 0.5625, 0.3125, 0.5625, 0.3125, 0.5625, 0.375, 0.5625, 0.375, 0.625, 0.3125, 0.625, 0.3125, 0.625, 0.375, 0.625, 0.375, 0.6875, 0.3125, 0.6875, 0.3125, 0.6875, 0.375, 0.6875, 0.375, 0.75, 0.3125, 0.75, 0.3125, 0.75, 0.375, 0.75, 0.375, 0.8125, 0.3125, 0.8125, 0.3125, 0.8125, 0.375, 0.8125, 0.375, 0.875, 0.3125, 0.875, 0.3125, 0.875, 0.375, 0.875, 0.375, 0.9375, 0.3125, 0.9375, 0.375, 0.0, 0.4375, 0.0, 0.4375, 0.0625, 0.375, 0.0625, 0.375, 0.0625, 0.4375, 0.0625, 0.4375, 0.125, 0.375, 0.125, 0.375, 0.125, 0.4375, 0.125, 0.4375, 0.1875, 0.375, 0.1875, 0.375, 0.1875, 0.4375, 0.1875, 0.4375, 0.25, 0.375, 0.25, 0.375, 0.25, 0.4375, 0.25, 0.4375, 0.3125, 0.375, 0.3125, 0.375, 0.3125, 0.4375, 0.3125, 0.4375, 0.375, 0.375, 0.375, 0.375, 0.375, 0.4375, 0.375, 0.4375, 0.4375, 0.375, 0.4375, 0.375, 0.4375, 0.4375, 0.4375, 0.4375, 0.5, 0.375, 0.5, 0.375, 0.5, 0.4375, 0.5, 0.4375, 0.5625, 0.375, 0.5625, 0.375, 0.5625, 0.4375, 0.5625, 0.4375, 0.625, 0.375, 0.625, 0.375, 0.625, 0.4375, 0.625, 0.4375, 0.6875, 0.375, 0.6875, 0.375, 0.6875, 0.4375, 0.6875, 0.4375, 0.75, 0.375, 0.75, 0.375, 0.75, 0.4375, 0.75, 0.4375, 0.8125, 0.375, 0.8125, 0.375, 0.8125, 0.4375, 0.8125, 0.4375, 0.875, 0.375, 0.875, 0.375, 0.875, 0.4375, 0.875, 0.4375, 0.9375, 0.375, 0.9375, 0.4375, 0.0, 0.5, 0.0, 0.5, 0.0625, 0.4375, 0.0625, 0.4375, 0.0625, 0.5, 0.0625, 0.5, 0.125, 0.4375, 0.125, 0.4375, 0.125, 0.5, 0.125, 0.5, 0.1875, 0.4375, 0.1875, 0.4375, 0.1875, 0.5, 0.1875, 0.5, 0.25, 0.4375, 0.25, 0.4375, 0.25, 0.5, 0.25, 0.5, 0.3125, 0.4375, 0.3125, 0.4375, 0.3125, 0.5, 0.3125, 0.5, 0.375, 0.4375, 0.375, 0.4375, 0.375, 0.5, 0.375, 0.5, 0.4375, 0.4375, 0.4375, 0.4375, 0.4375, 0.5, 0.4375, 0.5, 0.5, 0.4375, 0.5, 0.4375, 0.5, 0.5, 0.5, 0.5, 0.5625, 0.4375, 0.5625, 0.4375, 0.5625, 0.5, 0.5625, 0.5, 0.625, 0.4375, 0.625, 0.4375, 0.625, 0.5, 0.625, 0.5, 0.6875, 0.4375, 0.6875, 0.4375, 0.6875, 0.5, 0.6875, 0.5, 0.75, 0.4375, 0.75, 0.4375, 0.75, 0.5, 0.75, 0.5, 0.8125, 0.4375, 0.8125, 0.4375, 0.8125, 0.5, 0.8125, 0.5, 0.875, 0.4375, 0.875, 0.4375, 0.875, 0.5, 0.875, 0.5, 0.9375, 0.4375, 0.9375, 0.5, 0.0, 0.5625, 0.0, 0.5625, 0.0625, 0.5, 0.0625, 0.5, 0.0625, 0.5625, 0.0625, 0.5625, 0.125, 0.5, 0.125, 0.5, 0.125, 0.5625, 0.125, 0.5625, 0.1875, 0.5, 0.1875, 0.5, 0.1875, 0.5625, 0.1875, 0.5625, 0.25, 0.5, 0.25, 0.5, 0.25, 0.5625, 0.25, 0.5625, 0.3125, 0.5, 0.3125, 0.5, 0.3125, 0.5625, 0.3125, 0.5625, 0.375, 0.5, 0.375, 0.5, 0.375, 0.5625, 0.375, 0.5625, 0.4375, 0.5, 0.4375, 0.5, 0.4375, 0.5625, 0.4375, 0.5625, 0.5, 0.5, 0.5, 0.5, 0.5, 0.5625, 0.5, 0.5625, 0.5625, 0.5, 0.5625, 0.5, 0.5625, 0.5625, 0.5625, 0.5625, 0.625, 0.5, 0.625, 0.5, 0.625, 0.5625, 0.625, 0.5625, 0.6875, 0.5, 0.6875, 0.5, 0.6875, 0.5625, 0.6875, 0.5625, 0.75, 0.5, 0.75, 0.5, 0.75, 0.5625, 0.75, 0.5625, 0.8125, 0.5, 0.8125, 0.5, 0.8125, 0.5625, 0.8125, 0.5625, 0.875, 0.5, 0.875, 0.5, 0.875, 0.5625, 0.875, 0.5625, 0.9375, 0.5, 0.9375, 0.5625, 0.0, 0.625, 0.0, 0.625, 0.0625, 0.5625, 0.0625, 0.5625, 0.0625, 0.625, 0.0625, 0.625, 0.125, 0.5625, 0.125, 0.5625, 0.125, 0.625, 0.125, 0.625, 0.1875, 0.5625, 0.1875, 0.5625, 0.1875, 0.625, 0.1875, 0.625, 0.25, 0.5625, 0.25, 0.5625, 0.25, 0.625, 0.25, 0.625, 0.3125, 0.5625, 0.3125, 0.5625, 0.3125, 0.625, 0.3125, 0.625, 0.375, 0.5625, 0.375, 0.5625, 0.375, 0.625, 0.375, 0.625, 0.4375, 0.5625, 0.4375, 0.5625, 0.4375, 0.625, 0.4375, 0.625, 0.5, 0.5625, 0.5, 0.5625, 0.5, 0.625, 0.5, 0.625, 0.5625, 0.5625, 0.5625, 0.5625, 0.5625, 0.625, 0.5625, 0.625, 0.625, 0.5625, 0.625, 0.5625, 0.625, 0.625, 0.625, 0.625, 0.6875, 0.5625, 0.6875, 0.5625, 0.6875, 0.625, 0.6875, 0.625, 0.75, 0.5625, 0.75, 0.5625, 0.75, 0.625, 0.75, 0.625, 0.8125, 0.5625, 0.8125, 0.5625, 0.8125, 0.625, 0.8125, 0.625, 0.875, 0.5625, 0.875, 0.5625, 0.875, 0.625, 0.875, 0.625, 0.9375, 0.5625, 0.9375, 0.625, 0.0, 0.6875, 0.0, 0.6875, 0.0625, 0.625, 0.0625, 0.625, 0.0625, 0.6875, 0.0625, 0.6875, 0.125, 0.625, 0.125, 0.625, 0.125, 0.6875, 0.125, 0.6875, 0.1875, 0.625, 0.1875, 0.625, 0.1875, 0.6875, 0.1875, 0.6875, 0.25, 0.625, 0.25, 0.625, 0.25, 0.6875, 0.25, 0.6875, 0.3125, 0.625, 0.3125, 0.625, 0.3125, 0.6875, 0.3125, 0.6875, 0.375, 0.625, 0.375, 0.625, 0.375, 0.6875, 0.375, 0.6875, 0.4375, 0.625, 0.4375, 0.625, 0.4375, 0.6875, 0.4375, 0.6875, 0.5, 0.625, 0.5, 0.625, 0.5, 0.6875, 0.5, 0.6875, 0.5625, 0.625, 0.5625, 0.625, 0.5625, 0.6875, 0.5625, 0.6875, 0.625, 0.625, 0.625, 0.625, 0.625, 0.6875, 0.625, 0.6875, 0.6875, 0.625, 0.6875, 0.625, 0.6875, 0.6875, 0.6875, 0.6875, 0.75, 0.625, 0.75, 0.625, 0.75, 0.6875, 0.75, 0.6875, 0.8125, 0.625, 0.8125, 0.625, 0.8125, 0.6875, 0.8125, 0.6875, 0.875, 0.625, 0.875, 0.625, 0.875, 0.6875, 0.875, 0.6875, 0.9375, 0.625, 0.9375, 0.6875, 0.0, 0.75, 0.0, 0.75, 0.0625, 0.6875, 0.0625, 0.6875, 0.0625, 0.75, 0.0625, 0.75, 0.125, 0.6875, 0.125, 0.6875, 0.125, 0.75, 0.125, 0.75, 0.1875, 0.6875, 0.1875, 0.6875, 0.1875, 0.75, 0.1875, 0.75, 0.25, 0.6875, 0.25, 0.6875, 0.25, 0.75, 0.25, 0.75, 0.3125, 0.6875, 0.3125, 0.6875, 0.3125, 0.75, 0.3125, 0.75, 0.375, 0.6875, 0.375, 0.6875, 0.375, 0.75, 0.375, 0.75, 0.4375, 0.6875, 0.4375, 0.6875, 0.4375, 0.75, 0.4375, 0.75, 0.5, 0.6875, 0.5, 0.6875, 0.5, 0.75, 0.5, 0.75, 0.5625, 0.6875, 0.5625, 0.6875, 0.5625, 0.75, 0.5625, 0.75, 0.625, 0.6875, 0.625, 0.6875, 0.625, 0.75, 0.625, 0.75, 0.6875, 0.6875, 0.6875, 0.6875, 0.6875, 0.75, 0.6875, 0.75, 0.75, 0.6875, 0.75, 0.6875, 0.75, 0.75, 0.75, 0.75, 0.8125, 0.6875, 0.8125, 0.6875, 0.8125, 0.75, 0.8125, 0.75, 0.875, 0.6875, 0.875, 0.6875, 0.875, 0.75, 0.875, 0.75, 0.9375, 0.6875, 0.9375, 0.75, 0.0, 0.8125, 0.0, 0.8125, 0.0625, 0.75, 0.0625, 0.75, 0.0625, 0.8125, 0.0625, 0.8125, 0.125, 0.75, 0.125, 0.75, 0.125, 0.8125, 0.125, 0.8125, 0.1875, 0.75, 0.1875, 0.75, 0.1875, 0.8125, 0.1875, 0.8125, 0.25, 0.75, 0.25, 0.75, 0.25, 0.8125, 0.25, 0.8125, 0.3125, 0.75, 0.3125, 0.75, 0.3125, 0.8125, 0.3125, 0.8125, 0.375, 0.75, 0.375, 0.75, 0.375, 0.8125, 0.375, 0.8125, 0.4375, 0.75, 0.4375, 0.75, 0.4375, 0.8125, 0.4375, 0.8125, 0.5, 0.75, 0.5, 0.75, 0.5, 0.8125, 0.5, 0.8125, 0.5625, 0.75, 0.5625, 0.75, 0.5625, 0.8125, 0.5625, 0.8125, 0.625, 0.75, 0.625, 0.75, 0.625, 0.8125, 0.625, 0.8125, 0.6875, 0.75, 0.6875, 0.75, 0.6875, 0.8125, 0.6875, 0.8125, 0.75, 0.75, 0.75, 0.75, 0.75, 0.8125, 0.75, 0.8125, 0.8125, 0.75, 0.8125, 0.75, 0.8125, 0.8125, 0.8125, 0.8125, 0.875, 0.75, 0.875, 0.75, 0.875, 0.8125, 0.875, 0.8125, 0.9375, 0.75, 0.9375, 0.8125, 0.0, 0.875, 0.0, 0.875, 0.0625, 0.8125, 0.0625, 0.8125, 0.0625, 0.875, 0.0625, 0.875, 0.125, 0.8125, 0.125, 0.8125, 0.125, 0.875, 0.125, 0.875, 0.1875, 0.8125, 0.1875, 0.8125, 0.1875, 0.875, 0.1875, 0.875, 0.25, 0.8125, 0.25, 0.8125, 0.25, 0.875, 0.25, 0.875, 0.3125, 0.8125, 0.3125, 0.8125, 0.3125, 0.875, 0.3125, 0.875, 0.375, 0.8125, 0.375, 0.8125, 0.375, 0.875, 0.375, 0.875, 0.4375, 0.8125, 0.4375, 0.8125, 0.4375, 0.875, 0.4375, 0.875, 0.5, 0.8125, 0.5, 0.8125, 0.5, 0.875, 0.5, 0.875, 0.5625, 0.8125, 0.5625, 0.8125, 0.5625, 0.875, 0.5625, 0.875, 0.625, 0.8125, 0.625, 0.8125, 0.625, 0.875, 0.625, 0.875, 0.6875, 0.8125, 0.6875, 0.8125, 0.6875, 0.875, 0.6875, 0.875, 0.75, 0.8125, 0.75, 0.8125, 0.75, 0.875, 0.75, 0.875, 0.8125, 0.8125, 0.8125, 0.8125, 0.8125, 0.875, 0.8125, 0.875, 0.875, 0.8125, 0.875, 0.8125, 0.875, 0.875, 0.875, 0.875, 0.9375, 0.8125, 0.9375, 0.875, 0.0, 0.9375, 0.0, 0.9375, 0.0625, 0.875, 0.0625, 0.875, 0.0625, 0.9375, 0.0625, 0.9375, 0.125, 0.875, 0.125, 0.875, 0.125, 0.9375, 0.125, 0.9375, 0.1875, 0.875, 0.1875, 0.875, 0.1875, 0.9375, 0.1875, 0.9375, 0.25, 0.875, 0.25, 0.875, 0.25, 0.9375, 0.25, 0.9375, 0.3125, 0.875, 0.3125, 0.875, 0.3125, 0.9375, 0.3125, 0.9375, 0.375, 0.875, 0.375, 0.875, 0.375, 0.9375, 0.375, 0.9375, 0.4375, 0.875, 0.4375, 0.875, 0.4375, 0.9375, 0.4375, 0.9375, 0.5, 0.875, 0.5, 0.875, 0.5, 0.9375, 0.5, 0.9375, 0.5625, 0.875, 0.5625, 0.875, 0.5625, 0.9375, 0.5625, 0.9375, 0.625, 0.875, 0.625, 0.875, 0.625, 0.9375, 0.625, 0.9375, 0.6875, 0.875, 0.6875, 0.875, 0.6875, 0.9375, 0.6875, 0.9375, 0.75, 0.875, 0.75, 0.875, 0.75, 0.9375, 0.75, 0.9375, 0.8125, 0.875, 0.8125, 0.875, 0.8125, 0.9375, 0.8125, 0.9375, 0.875, 0.875, 0.875, 0.875, 0.875, 0.9375, 0.875, 0.9375, 0.9375, 0.875, 0.9375, 0.9375, 0.0, 1.0, 0.0, 1.0, 0.0625, 0.9375, 0.0625, 0.9375, 0.0625, 1.0, 0.0625, 1.0, 0.125, 0.9375, 0.125, 0.9375, 0.125, 1.0, 0.125, 1.0, 0.1875, 0.9375, 0.1875, 0.9375, 0.1875, 1.0, 0.1875, 1.0, 0.25, 0.9375, 0.25, 0.9375, 0.25, 1.0, 0.25, 1.0, 0.3125, 0.9375, 0.3125, 0.9375, 0.3125, 1.0, 0.3125, 1.0, 0.375, 0.9375, 0.375, 0.9375, 0.375, 1.0, 0.375, 1.0, 0.4375, 0.9375, 0.4375, 0.9375, 0.4375, 1.0, 0.4375, 1.0, 0.5, 0.9375, 0.5, 0.9375, 0.5, 1.0, 0.5, 1.0, 0.5625, 0.9375, 0.5625, 0.9375, 0.5625, 1.0, 0.5625, 1.0, 0.625, 0.9375, 0.625, 0.9375, 0.625, 1.0, 0.625, 1.0, 0.6875, 0.9375, 0.6875, 0.9375, 0.6875, 1.0, 0.6875, 1.0, 0.75, 0.9375, 0.75, 0.9375, 0.75, 1.0, 0.75, 1.0, 0.8125, 0.9375, 0.8125, 0.9375, 0.8125, 1.0, 0.8125, 1.0, 0.875, 0.9375, 0.875, 0.9375, 0.875, 1.0, 0.875, 1.0, 0.9375, 0.9375, 0.9375])
me_plane.materials.append(mat_cheesematerial)
me_plane.use_remesh_fix_poles = True
me_plane.use_remesh_preserve_attributes = False
me_plane.use_mirror_vertex_groups = False
me_plane.update()
me_cube_003 = bpy.data.meshes.new('Cube.003')
me_cube_003.from_pydata([(-4.939, -4.939, 0.07138), (-4.939, -4.939, 2.474), (-4.939, 4.939, 0.07138), (-4.939, 4.939, 2.474), (4.939, -4.939, 0.07138), (4.939, -4.939, 2.474), (4.939, 4.939, 0.07138), (4.939, 4.939, 2.474), (-4.939, -4.939, 2.111), (-4.939, 4.939, 2.111), (4.939, 4.939, 2.111), (4.939, -4.939, 2.111), (-4.939, 4.939, 1.849), (4.939, 4.939, 1.849), (4.939, -4.939, 1.849), (-4.939, -4.939, 1.849), (-4.939, 4.939, 1.849), (4.939, 4.939, 1.849), (4.939, -4.939, 1.849), (-4.939, -4.939, 1.849)], [(19, 16), (16, 17), (17, 18), (18, 19)], [(8, 1, 3, 9), (9, 3, 7, 10), (10, 7, 5, 11), (11, 5, 1, 8), (2, 6, 4, 0), (7, 3, 1, 5), (14, 11, 8, 15), (13, 10, 11, 14), (12, 9, 10, 13), (15, 8, 9, 12), (0, 15, 12, 2), (2, 12, 13, 6), (6, 13, 14, 4), (4, 14, 15, 0)])
me_cube_003.polygons.foreach_set('use_smooth', [True] * 14)
_uv = me_cube_003.uv_layers.new(name='UVMap')
_uv.uv.foreach_set('vector', [0.5873, 0.0, 0.625, 0.0, 0.625, 0.25, 0.5873, 0.25, 0.5873, 0.25, 0.625, 0.25, 0.625, 0.5, 0.5873, 0.5, 0.5873, 0.5, 0.625, 0.5, 0.625, 0.75, 0.5873, 0.75, 0.5873, 0.75, 0.625, 0.75, 0.625, 1.0, 0.5873, 1.0, 0.125, 0.5, 0.375, 0.5, 0.375, 0.75, 0.125, 0.75, 0.625, 0.5, 0.875, 0.5, 0.875, 0.75, 0.625, 0.75, 0.4811, 0.75, 0.5873, 0.75, 0.5873, 1.0, 0.4811, 1.0, 0.4811, 0.5, 0.5873, 0.5, 0.5873, 0.75, 0.4811, 0.75, 0.4811, 0.25, 0.5873, 0.25, 0.5873, 0.5, 0.4811, 0.5, 0.4811, 0.0, 0.5873, 0.0, 0.5873, 0.25, 0.4811, 0.25, 0.375, 0.0, 0.4811, 0.0, 0.4811, 0.25, 0.375, 0.25, 0.375, 0.25, 0.4811, 0.25, 0.4811, 0.5, 0.375, 0.5, 0.375, 0.5, 0.4811, 0.5, 0.4811, 0.75, 0.375, 0.75, 0.375, 0.75, 0.4811, 0.75, 0.4811, 1.0, 0.375, 1.0])
me_cube_003.use_remesh_fix_poles = True
me_cube_003.use_remesh_preserve_attributes = False
me_cube_003.use_mirror_vertex_groups = False
me_cube_003.update()
me_cube_004 = bpy.data.meshes.new('Cube.004')
me_cube_004.from_pydata([(-3.684, -3.684, 0.07138), (-4.476, -4.476, 2.249), (-3.684, 3.684, 0.07138), (-4.476, 4.476, 2.249), (3.684, -3.684, 0.07138), (4.476, -4.476, 2.249), (3.684, 3.684, 0.07138), (4.476, 4.476, 2.249), (-4.382, -4.382, 1.881), (-4.382, 4.382, 1.881), (4.382, 4.382, 1.881), (4.382, -4.382, 1.881), (-4.308, 4.308, 1.622), (4.308, 4.308, 1.622), (4.308, -4.308, 1.622), (-4.308, -4.308, 1.622), (-4.308, 4.308, 1.622), (4.308, 4.308, 1.622), (4.308, -4.308, 1.622), (-4.308, -4.308, 1.622)], [(19, 16), (16, 17), (17, 18), (18, 19)], [(8, 1, 3, 9), (9, 3, 7, 10), (10, 7, 5, 11), (11, 5, 1, 8), (2, 6, 4, 0), (7, 3, 1, 5), (14, 11, 8, 15), (13, 10, 11, 14), (12, 9, 10, 13), (15, 8, 9, 12), (0, 15, 12, 2), (2, 12, 13, 6), (6, 13, 14, 4), (4, 14, 15, 0)])
me_cube_004.polygons.foreach_set('use_smooth', [True] * 14)
_uv = me_cube_004.uv_layers.new(name='UVMap')
_uv.uv.foreach_set('vector', [0.5873, 0.0, 0.625, 0.0, 0.625, 0.25, 0.5873, 0.25, 0.5873, 0.25, 0.625, 0.25, 0.625, 0.5, 0.5873, 0.5, 0.5873, 0.5, 0.625, 0.5, 0.625, 0.75, 0.5873, 0.75, 0.5873, 0.75, 0.625, 0.75, 0.625, 1.0, 0.5873, 1.0, 0.125, 0.5, 0.375, 0.5, 0.375, 0.75, 0.125, 0.75, 0.625, 0.5, 0.875, 0.5, 0.875, 0.75, 0.625, 0.75, 0.4811, 0.75, 0.5873, 0.75, 0.5873, 1.0, 0.4811, 1.0, 0.4811, 0.5, 0.5873, 0.5, 0.5873, 0.75, 0.4811, 0.75, 0.4811, 0.25, 0.5873, 0.25, 0.5873, 0.5, 0.4811, 0.5, 0.4811, 0.0, 0.5873, 0.0, 0.5873, 0.25, 0.4811, 0.25, 0.375, 0.0, 0.4811, 0.0, 0.4811, 0.25, 0.375, 0.25, 0.375, 0.25, 0.4811, 0.25, 0.4811, 0.5, 0.375, 0.5, 0.375, 0.5, 0.4811, 0.5, 0.4811, 0.75, 0.375, 0.75, 0.375, 0.75, 0.4811, 0.75, 0.4811, 1.0, 0.375, 1.0])
me_cube_004.materials.append(mat_bunmaterial)
me_cube_004.use_remesh_fix_poles = True
me_cube_004.use_remesh_preserve_attributes = False
me_cube_004.use_mirror_vertex_groups = False
me_cube_004.update()

# ---- objects
ob_point = bpy.data.objects.new('Point', light_point)
ob_cube = bpy.data.objects.new('Cube', me_cube)
ob_cube_001 = bpy.data.objects.new('Cube.001', me_cube_001)
ob_cube_002 = bpy.data.objects.new('Cube.002', me_cube_002)
ob_plane = bpy.data.objects.new('Plane', me_plane)
ob_cube_003 = bpy.data.objects.new('Cube.003', me_cube_003)
ob_cube_004 = bpy.data.objects.new('Cube.004', me_cube_004)
ob_point_001 = bpy.data.objects.new('Point.001', light_point_001)

# ---- transforms, parenting, visibility, modifiers, constraints
ob_point.location = (10.55, 5.935, 5.522)
ob_point.scale = (1.636, 1.0, 1.0)
ob_point.lineart.crease_threshold = 0.0
ob_cube.location = (0.0, 0.0, 0.0)
ob_cube.lineart.crease_threshold = 0.0
_m = ob_cube.modifiers.new('Subdivision', 'SUBSURF')
_m.uv_smooth = 'PRESERVE_CORNERS'
_m.quality = 2
_m.levels = 3
ob_cube_001.location = (0.0, 0.0, 0.0)
ob_cube_001.lineart.crease_threshold = 0.0
_m = ob_cube_001.modifiers.new('Subdivision', 'SUBSURF')
_m.uv_smooth = 'PRESERVE_CORNERS'
_m.quality = 2
_m.levels = 3
ob_cube_002.location = (0.0, 0.0, 1.76)
ob_cube_002.lineart.crease_threshold = 0.0
_m = ob_cube_002.modifiers.new('Subdivision', 'SUBSURF')
_m.uv_smooth = 'PRESERVE_CORNERS'
_m.quality = 2
_m.levels = 3
ob_plane.location = (0.0, 0.0, 3.269)
ob_plane.lineart.crease_threshold = 0.0
_m = ob_plane.modifiers.new('Solidify', 'SOLIDIFY')
_m.thickness = 0.08
_m = ob_plane.modifiers.new('Auto Smooth', 'NODES')
_m.node_group = ng_auto_smooth
_gi = [s.identifier for s in ng_auto_smooth.interface.items_tree if s.item_type == 'SOCKET' and s.in_out == 'INPUT']
_m[_gi[1]] = 0.5236  # Angle
ob_cube_003.location = (0.0, 0.0, 0.0)
ob_cube_003.lineart.crease_threshold = 0.0
_m = ob_cube_003.modifiers.new('Subdivision', 'SUBSURF')
_m.uv_smooth = 'PRESERVE_CORNERS'
_m.quality = 2
_m.levels = 3
ob_cube_004.location = (0.0, 0.0, 5.594)
ob_cube_004.rotation_euler = (-3.142, -0.0, 0.0)
ob_cube_004.scale = (1.134, 1.134, 1.134)
ob_cube_004.lineart.crease_threshold = 0.0
_m = ob_cube_004.modifiers.new('Subdivision', 'SUBSURF')
_m.uv_smooth = 'PRESERVE_CORNERS'
_m.quality = 2
_m.levels = 3
ob_point_001.location = (-9.955, 0.1586, 6.51)
ob_point_001.lineart.crease_threshold = 0.0

# ---- collection membership
col_collection.objects.link(ob_point)
col_collection.objects.link(ob_cube)
col_collection.objects.link(ob_cube_001)
col_collection.objects.link(ob_cube_002)
col_collection.objects.link(ob_plane)
col_collection.objects.link(ob_cube_003)
col_collection.objects.link(ob_cube_004)
col_collection.objects.link(ob_point_001)

# ---- scene / render settings (as saved in the file)
scene.frame_start = 1; scene.frame_end = 250; scene.frame_set(0)
scene.render.engine = 'BLENDER_EEVEE_NEXT'
scene.cycles.use_denoising = False
scene.cycles.samples = 128
scene.cycles.sampling_pattern = 'TABULATED_SOBOL'
scene.cycles.use_adaptive_sampling = False
scene.cycles.use_light_tree = False
scene.view_settings.view_transform = 'Filmic'
bpy.context.view_layer.update()

# ---- added for rendering (the .blend has no active camera): camera
cam_auto = bpy.data.cameras.new('AutoCamera')
cam_auto.lens = 50.0
cam_auto.sensor_width = 36.0
cam_auto.clip_end = 1000.0
ob_auto_camera = bpy.data.objects.new('AutoCamera', cam_auto)
scene.collection.objects.link(ob_auto_camera)
ob_auto_camera.location = (14.2075, -17.0489, 14.1581)
ob_auto_camera.rotation_euler = (1.09748, -7.21219e-08, 0.694738)
scene.camera = ob_auto_camera
bpy.context.view_layer.update()
